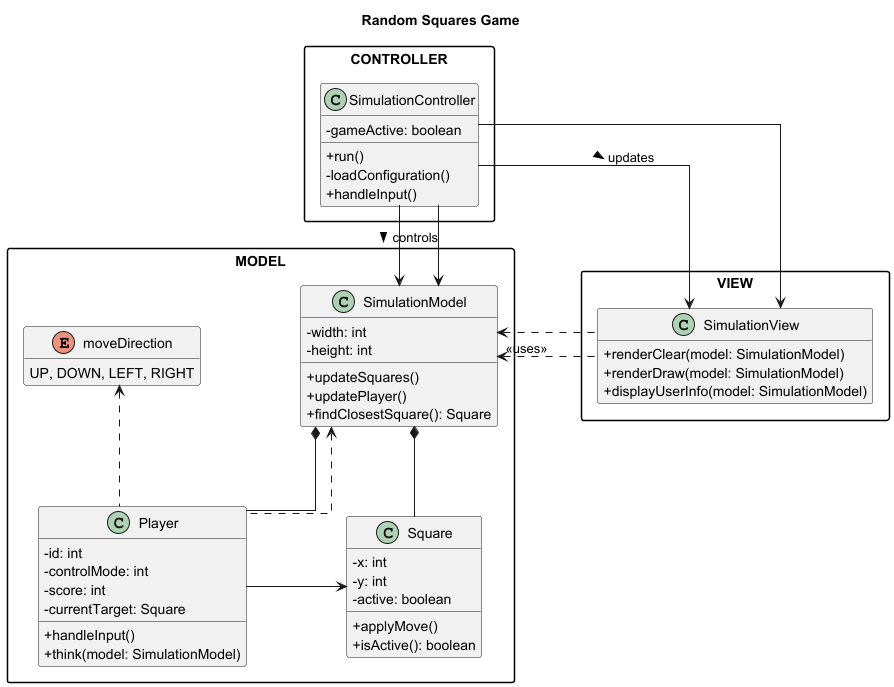

The diagram above was rendered by PlantUML. Its source (embedded in the PNG):
@startuml
skinparam classAttributeIconSize 0
skinparam linetype ortho
skinparam nodesep 100
skinparam ranksep 80
skinparam packageStyle rectangle
hide empty members

title Random Squares Game

package "MODEL" {
    class Square {
        -x: int
        -y: int
        -active: boolean
        +applyMove()
        +isActive(): boolean
    }

    enum moveDirection {
        UP, DOWN, LEFT, RIGHT
    }

    class Player {
        -id: int
        -controlMode: int
        -score: int
        -currentTarget: Square
        +handleInput()
        +think(model: SimulationModel)
    }

    class SimulationModel {
        -width: int
        -height: int
        +updateSquares()
        +updatePlayer()
        +findClosestSquare(): Square
    }

    ' Relations
    Player .up.> moveDirection
    Player -right-> Square
    
    SimulationModel *-- Player
    SimulationModel *-- Square
    
    Player .up.> SimulationModel
}

package "VIEW" {
    class SimulationView {
        +renderClear(model: SimulationModel)
        +renderDraw(model: SimulationModel)
        +displayUserInfo(model: SimulationModel)
    }
}

package "CONTROLLER" {
    class SimulationController {
        -gameActive: boolean
        +run()
        -loadConfiguration()
        +handleInput()
    }
}

' Controller -> MVC relations
SimulationController -down-> SimulationModel : controls >
SimulationController -down-> SimulationView : updates >
SimulationView .left.> SimulationModel : <<uses>>

SimulationController -down-> SimulationModel
SimulationController -down-> SimulationView
SimulationView .left.> SimulationModel

SimulationModel -[hidden]right- SimulationView
SimulationController -[hidden]down- SimulationModel
@enduml